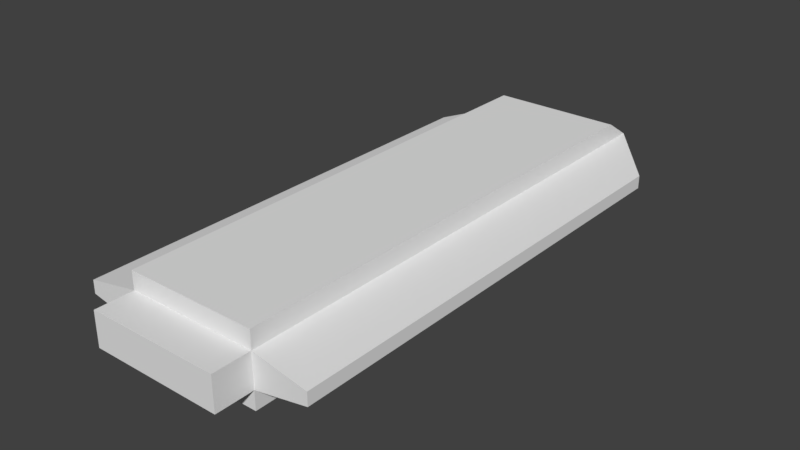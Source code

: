 # Source: the_brick.blend  (saved by Blender 2.79.0; exported with 4.5.12 LTS)
import bpy
from mathutils import Matrix  # noqa: F401  (used for matrix-valued properties, if any)

bpy.ops.wm.read_factory_settings(use_empty=True)
scene = bpy.context.scene
scene.name = 'Scene'

# ---- collections
col_collection_1 = bpy.data.collections.new('Collection 1'); scene.collection.children.link(col_collection_1)

# ---- materials (node trees are filled in below, after node groups)
mat_material = bpy.data.materials.new('Material')
mat_material.alpha_threshold = 0.0
mat_material.use_transparent_shadow = False
mat_material.roughness = 0.5
mat_material.line_color = (0.0, 0.0, 0.0, 1.0)

# ---- material node trees

# ---- world
world_world = bpy.data.worlds.new('World'); scene.world = world_world
world_world.color = (0.05088, 0.05088, 0.05088)
world_world.use_sun_shadow = False
world_world.sun_shadow_jitter_overblur = 0.0
world_world.cycles.sampling_method = 'MANUAL'

# ---- meshes
me_cube = bpy.data.meshes.new('Cube')
me_cube.from_pydata([(0.0, -15.87, 1.033), (0.0, 17.66, 1.033), (-4.206, -15.87, -2.335), (-4.206, 15.87, -2.335), (-4.206, 17.66, 1.033), (-4.206, -15.87, 1.033), (-4.206, -15.87, 2.189), (-4.206, 15.87, 2.189), (0.0, 15.87, -2.335), (0.0, -15.87, -2.335), (0.0, 15.87, 2.189), (0.0, -15.87, 2.189), (0.0, 17.66, -1.147), (-4.206, 17.66, -1.147), (-4.206, -15.87, -1.147), (0.0, -15.87, -1.147), (-7.664, 13.67, 0.3588), (-7.664, -15.87, 0.3588), (-7.664, 13.67, -0.4735), (-7.664, -15.87, -0.4735), (0.0, -18.29, 1.033), (-4.206, -18.29, 1.033), (-4.206, -18.29, -1.147), (0.0, -18.29, -1.147)], [], [(8, 9, 2, 3), (10, 7, 6, 11), (9, 15, 14, 2), (0, 11, 6, 5), (5, 6, 7, 4), (12, 8, 3, 13), (2, 14, 13, 3), (5, 14, 22, 21), (4, 13, 18, 16), (10, 1, 4, 7), (1, 12, 13, 4), (19, 17, 16, 18), (13, 14, 19, 18), (5, 4, 16, 17), (14, 5, 17, 19), (23, 20, 21, 22), (0, 5, 21, 20), (14, 15, 23, 22)])
me_cube.materials.append(mat_material)
me_cube.use_remesh_preserve_volume = False
me_cube.use_remesh_preserve_attributes = False
me_cube.use_mirror_vertex_groups = False
me_cube.update()

# ---- objects
ob_cube = bpy.data.objects.new('Cube', me_cube)

# ---- transforms, parenting, visibility, modifiers, constraints
ob_cube.location = (0.0, 0.0, 0.0)
ob_cube.lock_rotations_4d = False
ob_cube.empty_display_type = 'ARROWS'
ob_cube.lineart.crease_threshold = 0.0
_m = ob_cube.modifiers.new('Mirror', 'MIRROR')
_m.use_clip = True

# ---- collection membership
col_collection_1.objects.link(ob_cube)

# ---- scene / render settings (as saved in the file)
scene.frame_start = 1; scene.frame_end = 250; scene.frame_set(1)
scene.render.engine = 'BLENDER_EEVEE_NEXT'
scene.render.resolution_percentage = 50
scene.render.dither_intensity = 0.0
scene.cycles.use_denoising = False
scene.cycles.samples = 128
scene.cycles.sampling_pattern = 'TABULATED_SOBOL'
scene.cycles.use_adaptive_sampling = False
scene.cycles.use_light_tree = False
scene.cycles.blur_glossy = 0.0
scene.cycles.sample_clamp_indirect = 0.0
scene.view_settings.view_transform = 'Standard'
bpy.context.view_layer.update()

# ---- added for rendering (the .blend has no active camera and no usable light): camera, sun
cam_auto = bpy.data.cameras.new('AutoCamera')
cam_auto.lens = 50.0
cam_auto.sensor_width = 36.0
cam_auto.clip_end = 1000.0
ob_auto_camera = bpy.data.objects.new('AutoCamera', cam_auto)
scene.collection.objects.link(ob_auto_camera)
ob_auto_camera.location = (36.3977, -43.9893, 29.0453)
ob_auto_camera.rotation_euler = (1.09748, -7.21219e-08, 0.694738)
scene.camera = ob_auto_camera
light_auto_sun = bpy.data.lights.new('AutoSun', 'SUN')
light_auto_sun.energy = 3.0
light_auto_sun.angle = 0.0523599
ob_auto_sun = bpy.data.objects.new('AutoSun', light_auto_sun)
scene.collection.objects.link(ob_auto_sun)
ob_auto_sun.rotation_euler = (0.872665, 0.174533, 0.523599)
bpy.context.view_layer.update()
